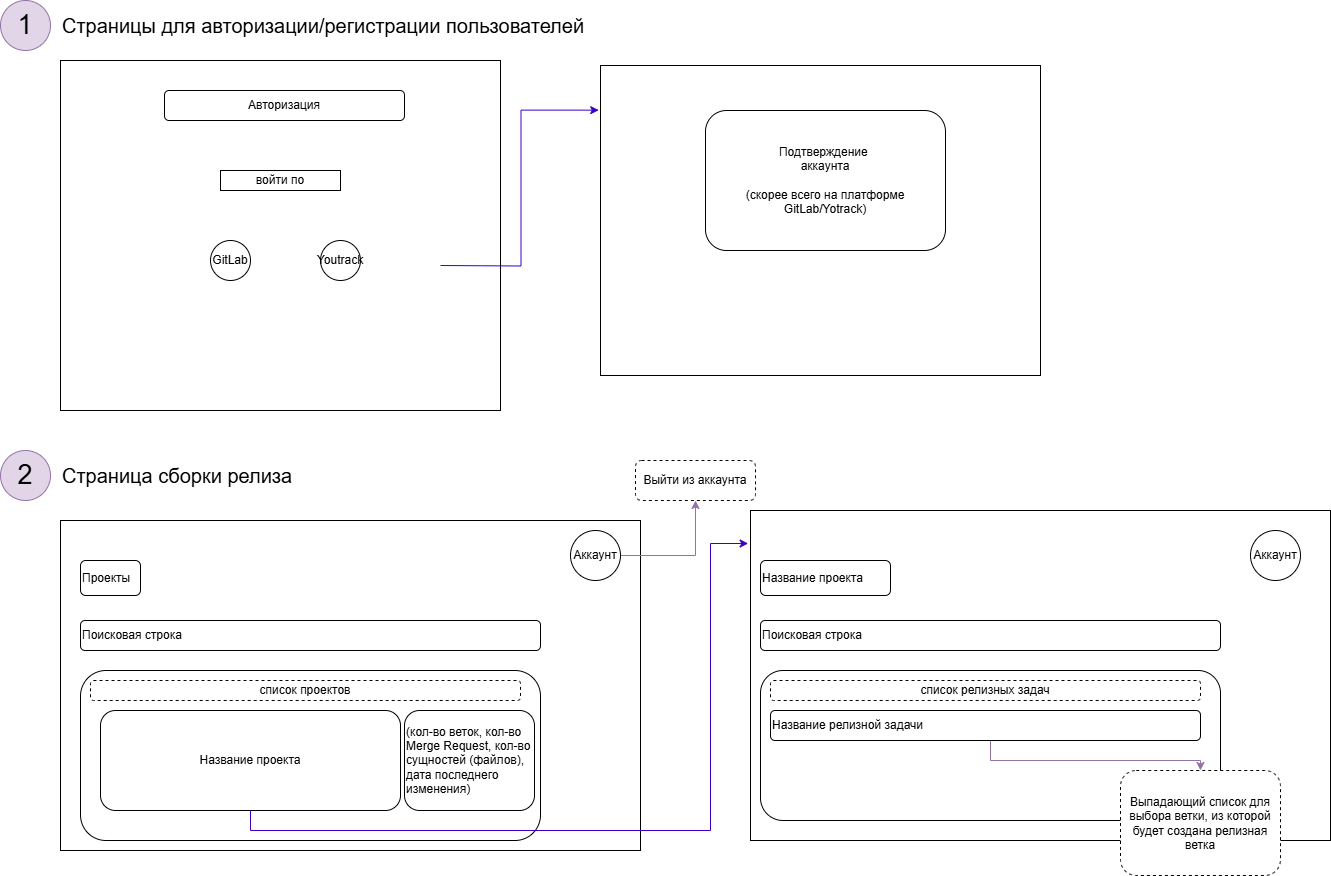

The diagram above was exported from draw.io. Its source (the exported page's mxGraphModel, read from the mxfile embedded in the PNG):
<mxGraphModel dx="1386" dy="783" grid="1" gridSize="10" guides="1" tooltips="1" connect="1" arrows="1" fold="1" page="1" pageScale="1" pageWidth="827" pageHeight="1169" math="0" shadow="0">
  <root>
    <mxCell id="0" />
    <mxCell id="1" parent="0" />
    <mxCell id="iRHSBViBysTg5p7hAD6y-3" value="" style="rounded=0;whiteSpace=wrap;html=1;" parent="1" vertex="1">
      <mxGeometry x="70" y="110" width="440" height="350" as="geometry" />
    </mxCell>
    <mxCell id="iRHSBViBysTg5p7hAD6y-4" value="Авторизация" style="rounded=1;whiteSpace=wrap;html=1;" parent="1" vertex="1">
      <mxGeometry x="174" y="140" width="240" height="30" as="geometry" />
    </mxCell>
    <mxCell id="iRHSBViBysTg5p7hAD6y-12" value="войти по" style="rounded=0;whiteSpace=wrap;html=1;" parent="1" vertex="1">
      <mxGeometry x="230" y="220" width="120" height="20" as="geometry" />
    </mxCell>
    <mxCell id="iRHSBViBysTg5p7hAD6y-16" value="GitLab" style="ellipse;whiteSpace=wrap;html=1;aspect=fixed;" parent="1" vertex="1">
      <mxGeometry x="220" y="290" width="40" height="40" as="geometry" />
    </mxCell>
    <mxCell id="iRHSBViBysTg5p7hAD6y-20" value="" style="rounded=0;whiteSpace=wrap;html=1;" parent="1" vertex="1">
      <mxGeometry x="610" y="115" width="440" height="310" as="geometry" />
    </mxCell>
    <mxCell id="iRHSBViBysTg5p7hAD6y-21" value="Подтверждение&amp;nbsp;&lt;div&gt;аккаунта&lt;/div&gt;&lt;div&gt;&lt;br&gt;&lt;/div&gt;&lt;div&gt;(скорее всего на платформе GitLab/Yotrack)&lt;/div&gt;" style="rounded=1;whiteSpace=wrap;html=1;" parent="1" vertex="1">
      <mxGeometry x="715" y="160" width="240" height="140" as="geometry" />
    </mxCell>
    <mxCell id="iRHSBViBysTg5p7hAD6y-31" style="edgeStyle=orthogonalEdgeStyle;rounded=0;orthogonalLoop=1;jettySize=auto;html=1;entryX=-0.004;entryY=0.144;entryDx=0;entryDy=0;entryPerimeter=0;fillColor=#6a00ff;strokeColor=#3700CC;" parent="1" target="iRHSBViBysTg5p7hAD6y-20" edge="1">
      <mxGeometry relative="1" as="geometry">
        <mxPoint x="450" y="315" as="sourcePoint" />
      </mxGeometry>
    </mxCell>
    <mxCell id="iRHSBViBysTg5p7hAD6y-42" value="&lt;font style=&quot;font-size: 27px;&quot;&gt;1&lt;/font&gt;" style="ellipse;whiteSpace=wrap;html=1;fillColor=#e1d5e7;strokeColor=#9673a6;" parent="1" vertex="1">
      <mxGeometry x="10" y="50" width="50" height="50" as="geometry" />
    </mxCell>
    <mxCell id="iRHSBViBysTg5p7hAD6y-44" value="&lt;font style=&quot;font-size: 20px;&quot;&gt;Страницы для авторизации/регистрации пользователей&lt;/font&gt;" style="text;html=1;align=left;verticalAlign=middle;whiteSpace=wrap;rounded=0;" parent="1" vertex="1">
      <mxGeometry x="70" y="60" width="560" height="30" as="geometry" />
    </mxCell>
    <mxCell id="iRHSBViBysTg5p7hAD6y-45" value="" style="rounded=0;whiteSpace=wrap;html=1;" parent="1" vertex="1">
      <mxGeometry x="70" y="570" width="580" height="330" as="geometry" />
    </mxCell>
    <mxCell id="iRHSBViBysTg5p7hAD6y-47" value="Проекты" style="rounded=1;whiteSpace=wrap;html=1;align=left;" parent="1" vertex="1">
      <mxGeometry x="90" y="610" width="60" height="35" as="geometry" />
    </mxCell>
    <mxCell id="iRHSBViBysTg5p7hAD6y-67" style="edgeStyle=orthogonalEdgeStyle;rounded=0;orthogonalLoop=1;jettySize=auto;html=1;exitX=1;exitY=0.5;exitDx=0;exitDy=0;entryX=0.5;entryY=1;entryDx=0;entryDy=0;fillColor=#e1d5e7;strokeColor=#9673a6;" parent="1" source="iRHSBViBysTg5p7hAD6y-48" target="iRHSBViBysTg5p7hAD6y-49" edge="1">
      <mxGeometry relative="1" as="geometry" />
    </mxCell>
    <mxCell id="iRHSBViBysTg5p7hAD6y-48" value="Аккаунт" style="ellipse;whiteSpace=wrap;html=1;aspect=fixed;" parent="1" vertex="1">
      <mxGeometry x="580" y="580" width="50" height="50" as="geometry" />
    </mxCell>
    <mxCell id="iRHSBViBysTg5p7hAD6y-49" value="Выйти из аккаунта" style="rounded=1;whiteSpace=wrap;html=1;dashed=1;" parent="1" vertex="1">
      <mxGeometry x="645" y="510" width="120" height="40" as="geometry" />
    </mxCell>
    <mxCell id="iRHSBViBysTg5p7hAD6y-51" value="Поисковая строка" style="rounded=1;whiteSpace=wrap;html=1;align=left;" parent="1" vertex="1">
      <mxGeometry x="90" y="670" width="460" height="30" as="geometry" />
    </mxCell>
    <mxCell id="iRHSBViBysTg5p7hAD6y-52" value="" style="rounded=1;whiteSpace=wrap;html=1;align=left;" parent="1" vertex="1">
      <mxGeometry x="90" y="720" width="460" height="170" as="geometry" />
    </mxCell>
    <mxCell id="iRHSBViBysTg5p7hAD6y-53" value="список проектов" style="rounded=1;whiteSpace=wrap;html=1;dashed=1;" parent="1" vertex="1">
      <mxGeometry x="100" y="730" width="430" height="20" as="geometry" />
    </mxCell>
    <mxCell id="iRHSBViBysTg5p7hAD6y-54" value="(кол-во веток, кол-во Merge Request, кол-во сущностей (файлов), дата последнего изменения)&amp;nbsp;" style="rounded=1;whiteSpace=wrap;html=1;align=left;" parent="1" vertex="1">
      <mxGeometry x="414" y="760" width="130" height="100" as="geometry" />
    </mxCell>
    <mxCell id="iRHSBViBysTg5p7hAD6y-55" value="Название проекта" style="rounded=1;whiteSpace=wrap;html=1;" parent="1" vertex="1">
      <mxGeometry x="110" y="760" width="300" height="100" as="geometry" />
    </mxCell>
    <mxCell id="iRHSBViBysTg5p7hAD6y-56" value="" style="rounded=0;whiteSpace=wrap;html=1;" parent="1" vertex="1">
      <mxGeometry x="760" y="560" width="580" height="330" as="geometry" />
    </mxCell>
    <mxCell id="iRHSBViBysTg5p7hAD6y-57" value="Название проекта" style="rounded=1;whiteSpace=wrap;html=1;align=left;" parent="1" vertex="1">
      <mxGeometry x="770" y="610" width="130" height="35" as="geometry" />
    </mxCell>
    <mxCell id="iRHSBViBysTg5p7hAD6y-59" value="Аккаунт" style="ellipse;whiteSpace=wrap;html=1;aspect=fixed;" parent="1" vertex="1">
      <mxGeometry x="1260" y="580" width="50" height="50" as="geometry" />
    </mxCell>
    <mxCell id="iRHSBViBysTg5p7hAD6y-61" value="Поисковая строка" style="rounded=1;whiteSpace=wrap;html=1;align=left;" parent="1" vertex="1">
      <mxGeometry x="770" y="670" width="460" height="30" as="geometry" />
    </mxCell>
    <mxCell id="iRHSBViBysTg5p7hAD6y-62" value="" style="rounded=1;whiteSpace=wrap;html=1;align=left;" parent="1" vertex="1">
      <mxGeometry x="770" y="720" width="460" height="150" as="geometry" />
    </mxCell>
    <mxCell id="iRHSBViBysTg5p7hAD6y-63" value="список релизных задач" style="rounded=1;whiteSpace=wrap;html=1;dashed=1;" parent="1" vertex="1">
      <mxGeometry x="780" y="730" width="430" height="20" as="geometry" />
    </mxCell>
    <mxCell id="iRHSBViBysTg5p7hAD6y-69" style="edgeStyle=orthogonalEdgeStyle;rounded=0;orthogonalLoop=1;jettySize=auto;html=1;entryX=0.5;entryY=0;entryDx=0;entryDy=0;fillColor=#e1d5e7;strokeColor=#9673a6;" parent="1" source="iRHSBViBysTg5p7hAD6y-65" target="iRHSBViBysTg5p7hAD6y-68" edge="1">
      <mxGeometry relative="1" as="geometry">
        <Array as="points">
          <mxPoint x="1000" y="810" />
          <mxPoint x="1210" y="810" />
        </Array>
      </mxGeometry>
    </mxCell>
    <mxCell id="iRHSBViBysTg5p7hAD6y-65" value="Название релизной задачи" style="rounded=1;whiteSpace=wrap;html=1;align=left;" parent="1" vertex="1">
      <mxGeometry x="780" y="760" width="430" height="30" as="geometry" />
    </mxCell>
    <mxCell id="iRHSBViBysTg5p7hAD6y-66" style="edgeStyle=orthogonalEdgeStyle;rounded=0;orthogonalLoop=1;jettySize=auto;html=1;exitX=0.5;exitY=1;exitDx=0;exitDy=0;entryX=-0.004;entryY=0.1;entryDx=0;entryDy=0;entryPerimeter=0;fillColor=#6a00ff;strokeColor=#3700CC;" parent="1" source="iRHSBViBysTg5p7hAD6y-55" target="iRHSBViBysTg5p7hAD6y-56" edge="1">
      <mxGeometry relative="1" as="geometry">
        <Array as="points">
          <mxPoint x="260" y="880" />
          <mxPoint x="720" y="880" />
          <mxPoint x="720" y="593" />
        </Array>
      </mxGeometry>
    </mxCell>
    <mxCell id="iRHSBViBysTg5p7hAD6y-68" value="Выпадающий список для выбора ветки, из которой будет создана релизная ветка" style="rounded=1;whiteSpace=wrap;html=1;dashed=1;" parent="1" vertex="1">
      <mxGeometry x="1130" y="820" width="160" height="105" as="geometry" />
    </mxCell>
    <mxCell id="iRHSBViBysTg5p7hAD6y-70" value="&lt;font style=&quot;font-size: 27px;&quot;&gt;2&lt;/font&gt;" style="ellipse;whiteSpace=wrap;html=1;fillColor=#e1d5e7;strokeColor=#9673a6;" parent="1" vertex="1">
      <mxGeometry x="10" y="500" width="50" height="50" as="geometry" />
    </mxCell>
    <mxCell id="iRHSBViBysTg5p7hAD6y-71" value="&lt;font style=&quot;font-size: 20px;&quot;&gt;Страница сборки релиза&lt;/font&gt;" style="text;html=1;align=left;verticalAlign=middle;whiteSpace=wrap;rounded=0;" parent="1" vertex="1">
      <mxGeometry x="70" y="510" width="560" height="30" as="geometry" />
    </mxCell>
    <mxCell id="PALxc0FBeGAl7T2DOpKX-1" value="Youtrack" style="ellipse;whiteSpace=wrap;html=1;aspect=fixed;" vertex="1" parent="1">
      <mxGeometry x="330" y="290" width="40" height="40" as="geometry" />
    </mxCell>
  </root>
</mxGraphModel>